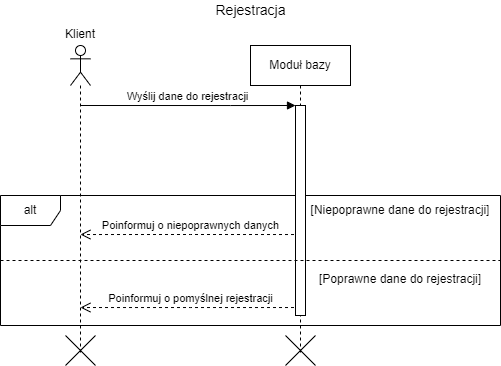

The diagram above was exported from draw.io. Its source (the exported page's mxGraphModel, read from the mxfile embedded in the PNG):
<mxGraphModel dx="813" dy="403" grid="1" gridSize="10" guides="1" tooltips="1" connect="1" arrows="1" fold="1" page="1" pageScale="1" pageWidth="827" pageHeight="1169" math="0" shadow="0">
  <root>
    <mxCell id="0" />
    <mxCell id="1" parent="0" />
    <mxCell id="9LWqq3N5CXBFVmnsXoBT-5" value="alt" style="shape=umlFrame;whiteSpace=wrap;html=1;" vertex="1" parent="1">
      <mxGeometry x="90" y="210" width="500" height="130" as="geometry" />
    </mxCell>
    <mxCell id="9LWqq3N5CXBFVmnsXoBT-10" value="Poinformuj o pomyślnej rejestracji" style="html=1;verticalAlign=bottom;endArrow=open;dashed=1;endSize=8;rounded=0;edgeStyle=orthogonalEdgeStyle;endFill=0;strokeWidth=1;" edge="1" parent="1">
      <mxGeometry relative="1" as="geometry">
        <mxPoint x="389.5" y="322.02857142857135" as="sourcePoint" />
        <mxPoint x="169.92857142857144" y="322.02857142857135" as="targetPoint" />
        <Array as="points">
          <mxPoint x="280" y="322" />
          <mxPoint x="280" y="322" />
        </Array>
      </mxGeometry>
    </mxCell>
    <mxCell id="9LWqq3N5CXBFVmnsXoBT-9" value="Poinformuj o niepoprawnych danych" style="html=1;verticalAlign=bottom;endArrow=open;dashed=1;endSize=8;rounded=0;edgeStyle=orthogonalEdgeStyle;endFill=0;" edge="1" parent="1">
      <mxGeometry relative="1" as="geometry">
        <mxPoint x="389.5" y="249.02857142857135" as="sourcePoint" />
        <mxPoint x="169.92857142857144" y="249.02857142857135" as="targetPoint" />
        <Array as="points">
          <mxPoint x="280" y="249" />
          <mxPoint x="280" y="249" />
        </Array>
      </mxGeometry>
    </mxCell>
    <mxCell id="9LWqq3N5CXBFVmnsXoBT-1" value="" style="shape=umlLifeline;participant=umlActor;perimeter=lifelinePerimeter;whiteSpace=wrap;html=1;container=1;collapsible=0;recursiveResize=0;verticalAlign=top;spacingTop=36;outlineConnect=0;" vertex="1" parent="1">
      <mxGeometry x="160" y="60" width="20" height="310" as="geometry" />
    </mxCell>
    <mxCell id="9LWqq3N5CXBFVmnsXoBT-2" value="Moduł bazy" style="shape=umlLifeline;perimeter=lifelinePerimeter;whiteSpace=wrap;html=1;container=1;collapsible=0;recursiveResize=0;outlineConnect=0;" vertex="1" parent="1">
      <mxGeometry x="340" y="60" width="100" height="310" as="geometry" />
    </mxCell>
    <mxCell id="9LWqq3N5CXBFVmnsXoBT-6" value="" style="html=1;points=[];perimeter=orthogonalPerimeter;" vertex="1" parent="9LWqq3N5CXBFVmnsXoBT-2">
      <mxGeometry x="45" y="60" width="10" height="210" as="geometry" />
    </mxCell>
    <mxCell id="9LWqq3N5CXBFVmnsXoBT-3" value="Klient" style="text;align=center;fontStyle=0;verticalAlign=middle;spacingLeft=3;spacingRight=3;strokeColor=none;rotatable=0;points=[[0,0.5],[1,0.5]];portConstraint=eastwest;" vertex="1" parent="1">
      <mxGeometry x="130" y="35" width="80" height="26" as="geometry" />
    </mxCell>
    <mxCell id="xI_oD44_Y8P8Yc4swJYj-1" value="&lt;font style=&quot;font-size: 14px&quot;&gt;Rejestracja&lt;/font&gt;" style="text;html=1;align=center;verticalAlign=middle;resizable=0;points=[];autosize=1;strokeColor=none;fillColor=none;" vertex="1" parent="1">
      <mxGeometry x="295" y="15" width="90" height="20" as="geometry" />
    </mxCell>
    <mxCell id="9LWqq3N5CXBFVmnsXoBT-7" value="Wyślij dane do rejestracji" style="html=1;verticalAlign=bottom;endArrow=block;entryX=0;entryY=0;rounded=0;edgeStyle=orthogonalEdgeStyle;" edge="1" target="9LWqq3N5CXBFVmnsXoBT-6" parent="1">
      <mxGeometry relative="1" as="geometry">
        <mxPoint x="170" y="120" as="sourcePoint" />
        <Array as="points">
          <mxPoint x="320" y="120" />
          <mxPoint x="320" y="120" />
        </Array>
      </mxGeometry>
    </mxCell>
    <mxCell id="9LWqq3N5CXBFVmnsXoBT-13" value="[Niepoprawne dane do rejestracji]" style="text;html=1;strokeColor=none;fillColor=none;align=center;verticalAlign=middle;whiteSpace=wrap;rounded=0;dashed=1;" vertex="1" parent="1">
      <mxGeometry x="390" y="210" width="200" height="30" as="geometry" />
    </mxCell>
    <mxCell id="9LWqq3N5CXBFVmnsXoBT-14" value="[Poprawne dane do rejestracji]" style="text;html=1;strokeColor=none;fillColor=none;align=center;verticalAlign=middle;whiteSpace=wrap;rounded=0;dashed=1;" vertex="1" parent="1">
      <mxGeometry x="390" y="279" width="200" height="30" as="geometry" />
    </mxCell>
    <mxCell id="xI_oD44_Y8P8Yc4swJYj-4" value="" style="shape=umlDestroy;fontSize=10;" vertex="1" parent="1">
      <mxGeometry x="155" y="350" width="30" height="30" as="geometry" />
    </mxCell>
    <mxCell id="xI_oD44_Y8P8Yc4swJYj-5" value="" style="shape=umlDestroy;fontSize=10;" vertex="1" parent="1">
      <mxGeometry x="375" y="350" width="30" height="30" as="geometry" />
    </mxCell>
    <mxCell id="9LWqq3N5CXBFVmnsXoBT-11" value="" style="line;strokeWidth=1;fillColor=none;align=left;verticalAlign=middle;spacingTop=-1;spacingLeft=3;spacingRight=3;rotatable=0;labelPosition=right;points=[];portConstraint=eastwest;dashed=1;" vertex="1" parent="1">
      <mxGeometry x="90" y="271" width="500" height="8" as="geometry" />
    </mxCell>
  </root>
</mxGraphModel>